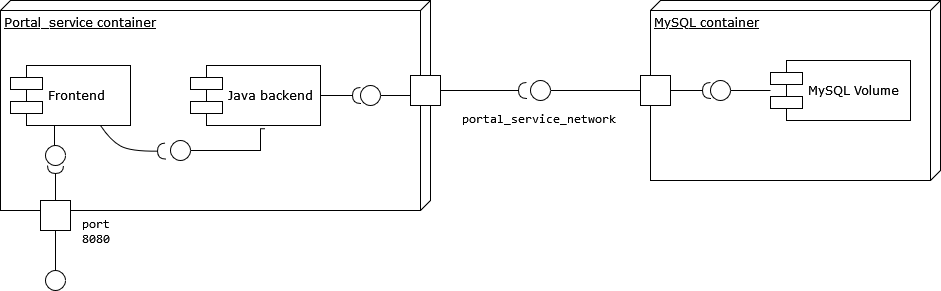

The diagram above was exported from draw.io. Its source (the exported page's mxGraphModel, read from the mxfile embedded in the PNG):
<mxGraphModel dx="2065" dy="602" grid="1" gridSize="10" guides="1" tooltips="1" connect="1" arrows="1" fold="1" page="1" pageScale="1" pageWidth="1100" pageHeight="850" background="none" math="0" shadow="0">
  <root>
    <mxCell id="0" />
    <mxCell id="1" parent="0" />
    <mxCell id="39150e848f15840c-1" value="Portal_service container" style="verticalAlign=top;align=left;spacingTop=8;spacingLeft=2;spacingRight=12;shape=cube;size=10;direction=south;fontStyle=4;html=1;rounded=0;shadow=0;comic=0;labelBackgroundColor=none;strokeWidth=1;fontFamily=Verdana;fontSize=12" parent="1" vertex="1">
      <mxGeometry x="-40" y="70" width="430" height="210" as="geometry" />
    </mxCell>
    <mxCell id="39150e848f15840c-2" value="MySQL container" style="verticalAlign=top;align=left;spacingTop=8;spacingLeft=2;spacingRight=12;shape=cube;size=10;direction=south;fontStyle=4;html=1;rounded=0;shadow=0;comic=0;labelBackgroundColor=none;strokeWidth=1;fontFamily=Verdana;fontSize=12" parent="1" vertex="1">
      <mxGeometry x="610" y="70" width="290" height="180" as="geometry" />
    </mxCell>
    <mxCell id="39150e848f15840c-5" value="Java backend" style="shape=component;align=left;spacingLeft=36;rounded=0;shadow=0;comic=0;labelBackgroundColor=none;strokeWidth=1;fontFamily=Verdana;fontSize=12;html=1;" parent="1" vertex="1">
      <mxGeometry x="150" y="135" width="130" height="60" as="geometry" />
    </mxCell>
    <mxCell id="39150e848f15840c-6" value="" style="ellipse;whiteSpace=wrap;html=1;rounded=0;shadow=0;comic=0;labelBackgroundColor=none;strokeWidth=1;fontFamily=Verdana;fontSize=12;align=center;" parent="1" vertex="1">
      <mxGeometry x="130" y="210" width="20" height="20" as="geometry" />
    </mxCell>
    <mxCell id="39150e848f15840c-7" value="MySQL Volume" style="shape=component;align=left;spacingLeft=36;rounded=0;shadow=0;comic=0;labelBackgroundColor=none;strokeWidth=1;fontFamily=Verdana;fontSize=12;html=1;" parent="1" vertex="1">
      <mxGeometry x="730" y="130" width="140" height="60" as="geometry" />
    </mxCell>
    <mxCell id="39150e848f15840c-9" value="" style="ellipse;whiteSpace=wrap;html=1;rounded=0;shadow=0;comic=0;labelBackgroundColor=none;strokeWidth=1;fontFamily=Verdana;fontSize=12;align=center;" parent="1" vertex="1">
      <mxGeometry x="670" y="150" width="20" height="20" as="geometry" />
    </mxCell>
    <mxCell id="39150e848f15840c-13" style="edgeStyle=elbowEdgeStyle;rounded=0;html=1;labelBackgroundColor=none;startArrow=none;startFill=0;startSize=8;endArrow=none;endFill=0;endSize=16;fontFamily=Verdana;fontSize=12;" parent="1" source="39150e848f15840c-9" target="39150e848f15840c-7" edge="1">
      <mxGeometry relative="1" as="geometry" />
    </mxCell>
    <mxCell id="39150e848f15840c-14" style="edgeStyle=elbowEdgeStyle;rounded=0;html=1;labelBackgroundColor=none;startArrow=none;startFill=0;startSize=8;endArrow=none;endFill=0;endSize=16;fontFamily=Verdana;fontSize=12;entryX=0.575;entryY=1.054;entryDx=0;entryDy=0;entryPerimeter=0;" parent="1" source="39150e848f15840c-6" target="39150e848f15840c-5" edge="1">
      <mxGeometry relative="1" as="geometry">
        <mxPoint x="220" y="175" as="targetPoint" />
        <Array as="points">
          <mxPoint x="220" y="220" />
        </Array>
      </mxGeometry>
    </mxCell>
    <mxCell id="dZISwNCfWWddZF6jfT3G-4" value="Frontend" style="shape=component;align=left;spacingLeft=36;rounded=0;shadow=0;comic=0;labelBackgroundColor=none;strokeWidth=1;fontFamily=Verdana;fontSize=12;html=1;" parent="1" vertex="1">
      <mxGeometry x="-30" y="135" width="120" height="60" as="geometry" />
    </mxCell>
    <mxCell id="dZISwNCfWWddZF6jfT3G-5" value="" style="rounded=0;orthogonalLoop=1;jettySize=auto;html=1;endArrow=halfCircle;endFill=0;endSize=6;strokeWidth=1;sketch=0;fontSize=12;curved=1;exitX=0.75;exitY=1;exitDx=0;exitDy=0;" parent="1" source="dZISwNCfWWddZF6jfT3G-4" edge="1">
      <mxGeometry relative="1" as="geometry">
        <mxPoint x="30" y="175" as="sourcePoint" />
        <mxPoint x="125" y="220.5555555555556" as="targetPoint" />
        <Array as="points">
          <mxPoint x="70" y="210" />
          <mxPoint x="90" y="221" />
        </Array>
      </mxGeometry>
    </mxCell>
    <mxCell id="dZISwNCfWWddZF6jfT3G-10" value="" style="html=1;rounded=0;" parent="1" vertex="1">
      <mxGeometry x="600" y="145" width="30" height="30" as="geometry" />
    </mxCell>
    <mxCell id="dZISwNCfWWddZF6jfT3G-11" value="" style="endArrow=none;html=1;rounded=0;align=center;verticalAlign=top;endFill=0;labelBackgroundColor=none;endSize=2;" parent="1" source="dZISwNCfWWddZF6jfT3G-10" edge="1">
      <mxGeometry relative="1" as="geometry">
        <mxPoint x="510" y="160" as="targetPoint" />
      </mxGeometry>
    </mxCell>
    <mxCell id="dZISwNCfWWddZF6jfT3G-13" value="" style="ellipse;whiteSpace=wrap;html=1;rounded=0;shadow=0;comic=0;labelBackgroundColor=none;strokeWidth=1;fontFamily=Verdana;fontSize=12;align=center;" parent="1" vertex="1">
      <mxGeometry x="490" y="150" width="20" height="20" as="geometry" />
    </mxCell>
    <mxCell id="dZISwNCfWWddZF6jfT3G-16" value="" style="rounded=0;orthogonalLoop=1;jettySize=auto;html=1;endArrow=halfCircle;endFill=0;endSize=6;strokeWidth=1;sketch=0;fontSize=12;curved=1;entryX=0;entryY=0.5;entryDx=0;entryDy=0;exitX=1;exitY=0.5;exitDx=0;exitDy=0;" parent="1" source="dZISwNCfWWddZF6jfT3G-10" target="39150e848f15840c-9" edge="1">
      <mxGeometry relative="1" as="geometry">
        <mxPoint x="605" y="195" as="sourcePoint" />
      </mxGeometry>
    </mxCell>
    <mxCell id="dZISwNCfWWddZF6jfT3G-18" value="" style="html=1;rounded=0;" parent="1" vertex="1">
      <mxGeometry x="370" y="145" width="30" height="30" as="geometry" />
    </mxCell>
    <mxCell id="dZISwNCfWWddZF6jfT3G-23" value="" style="ellipse;whiteSpace=wrap;html=1;rounded=0;shadow=0;comic=0;labelBackgroundColor=none;strokeWidth=1;fontFamily=Verdana;fontSize=12;align=center;" parent="1" vertex="1">
      <mxGeometry x="320" y="155" width="20" height="20" as="geometry" />
    </mxCell>
    <mxCell id="dZISwNCfWWddZF6jfT3G-24" style="edgeStyle=elbowEdgeStyle;rounded=0;html=1;labelBackgroundColor=none;startArrow=none;startFill=0;startSize=8;endArrow=none;endFill=0;endSize=16;fontFamily=Verdana;fontSize=12;" parent="1" source="dZISwNCfWWddZF6jfT3G-23" edge="1">
      <mxGeometry relative="1" as="geometry">
        <mxPoint x="370" y="165" as="targetPoint" />
      </mxGeometry>
    </mxCell>
    <mxCell id="dZISwNCfWWddZF6jfT3G-25" value="" style="rounded=0;orthogonalLoop=1;jettySize=auto;html=1;endArrow=halfCircle;endFill=0;endSize=6;strokeWidth=1;sketch=0;fontSize=12;curved=1;entryX=0;entryY=0.5;entryDx=0;entryDy=0;exitX=1;exitY=0.5;exitDx=0;exitDy=0;" parent="1" source="39150e848f15840c-5" target="dZISwNCfWWddZF6jfT3G-23" edge="1">
      <mxGeometry relative="1" as="geometry">
        <mxPoint x="270" y="165" as="sourcePoint" />
      </mxGeometry>
    </mxCell>
    <mxCell id="dZISwNCfWWddZF6jfT3G-26" value="" style="rounded=0;orthogonalLoop=1;jettySize=auto;html=1;endArrow=halfCircle;endFill=0;endSize=6;strokeWidth=1;sketch=0;fontSize=12;curved=1;entryX=-0.2;entryY=0.5;entryDx=0;entryDy=0;exitX=1;exitY=0.5;exitDx=0;exitDy=0;entryPerimeter=0;" parent="1" source="dZISwNCfWWddZF6jfT3G-18" target="dZISwNCfWWddZF6jfT3G-13" edge="1">
      <mxGeometry relative="1" as="geometry">
        <mxPoint x="440" y="159.75" as="sourcePoint" />
        <mxPoint x="480" y="159.75" as="targetPoint" />
      </mxGeometry>
    </mxCell>
    <mxCell id="dZISwNCfWWddZF6jfT3G-27" value="&lt;code&gt;portal_service_network&lt;/code&gt;" style="text;whiteSpace=wrap;html=1;" parent="1" vertex="1">
      <mxGeometry x="420" y="175" width="180" height="40" as="geometry" />
    </mxCell>
    <mxCell id="dZISwNCfWWddZF6jfT3G-28" value="" style="rounded=0;orthogonalLoop=1;jettySize=auto;html=1;endArrow=halfCircle;endFill=0;endSize=6;strokeWidth=1;sketch=0;fontSize=12;curved=1;exitX=0.5;exitY=0;exitDx=0;exitDy=0;entryX=0.5;entryY=1;entryDx=0;entryDy=0;" parent="1" source="dZISwNCfWWddZF6jfT3G-30" target="dZISwNCfWWddZF6jfT3G-31" edge="1">
      <mxGeometry relative="1" as="geometry">
        <mxPoint x="115" y="195" as="sourcePoint" />
      </mxGeometry>
    </mxCell>
    <mxCell id="dZISwNCfWWddZF6jfT3G-29" value="" style="ellipse;whiteSpace=wrap;html=1;align=center;aspect=fixed;fillColor=none;strokeColor=none;resizable=0;perimeter=centerPerimeter;rotatable=0;allowArrows=0;points=[];outlineConnect=1;" parent="1" vertex="1">
      <mxGeometry x="90" y="190" width="10" height="10" as="geometry" />
    </mxCell>
    <mxCell id="dZISwNCfWWddZF6jfT3G-30" value="" style="html=1;rounded=0;" parent="1" vertex="1">
      <mxGeometry y="270" width="30" height="30" as="geometry" />
    </mxCell>
    <mxCell id="dZISwNCfWWddZF6jfT3G-31" value="" style="ellipse;whiteSpace=wrap;html=1;rounded=0;shadow=0;comic=0;labelBackgroundColor=none;strokeWidth=1;fontFamily=Verdana;fontSize=12;align=center;" parent="1" vertex="1">
      <mxGeometry x="5" y="215" width="20" height="20" as="geometry" />
    </mxCell>
    <mxCell id="dZISwNCfWWddZF6jfT3G-32" style="edgeStyle=elbowEdgeStyle;rounded=0;html=1;labelBackgroundColor=none;startArrow=none;startFill=0;startSize=8;endArrow=none;endFill=0;endSize=16;fontFamily=Verdana;fontSize=12;entryX=0.368;entryY=1.008;entryDx=0;entryDy=0;entryPerimeter=0;" parent="1" source="dZISwNCfWWddZF6jfT3G-31" target="dZISwNCfWWddZF6jfT3G-4" edge="1">
      <mxGeometry relative="1" as="geometry">
        <mxPoint x="60.000000000000064" y="290" as="targetPoint" />
        <Array as="points">
          <mxPoint x="14" y="220" />
        </Array>
      </mxGeometry>
    </mxCell>
    <mxCell id="dZISwNCfWWddZF6jfT3G-33" value="" style="endArrow=none;html=1;rounded=0;align=center;verticalAlign=top;endFill=0;labelBackgroundColor=none;endSize=2;exitX=0.5;exitY=1;exitDx=0;exitDy=0;entryX=0.5;entryY=0;entryDx=0;entryDy=0;" parent="1" source="dZISwNCfWWddZF6jfT3G-30" target="dZISwNCfWWddZF6jfT3G-34" edge="1">
      <mxGeometry relative="1" as="geometry">
        <mxPoint x="110" y="350" as="sourcePoint" />
        <mxPoint x="25" y="350" as="targetPoint" />
      </mxGeometry>
    </mxCell>
    <mxCell id="dZISwNCfWWddZF6jfT3G-34" value="" style="ellipse;whiteSpace=wrap;html=1;rounded=0;shadow=0;comic=0;labelBackgroundColor=none;strokeWidth=1;fontFamily=Verdana;fontSize=12;align=center;" parent="1" vertex="1">
      <mxGeometry x="5" y="340" width="20" height="20" as="geometry" />
    </mxCell>
    <mxCell id="dZISwNCfWWddZF6jfT3G-35" value="&lt;code&gt;port 8080&lt;br&gt;&lt;/code&gt;" style="text;whiteSpace=wrap;html=1;" parent="1" vertex="1">
      <mxGeometry x="40" y="280" width="60" height="40" as="geometry" />
    </mxCell>
  </root>
</mxGraphModel>